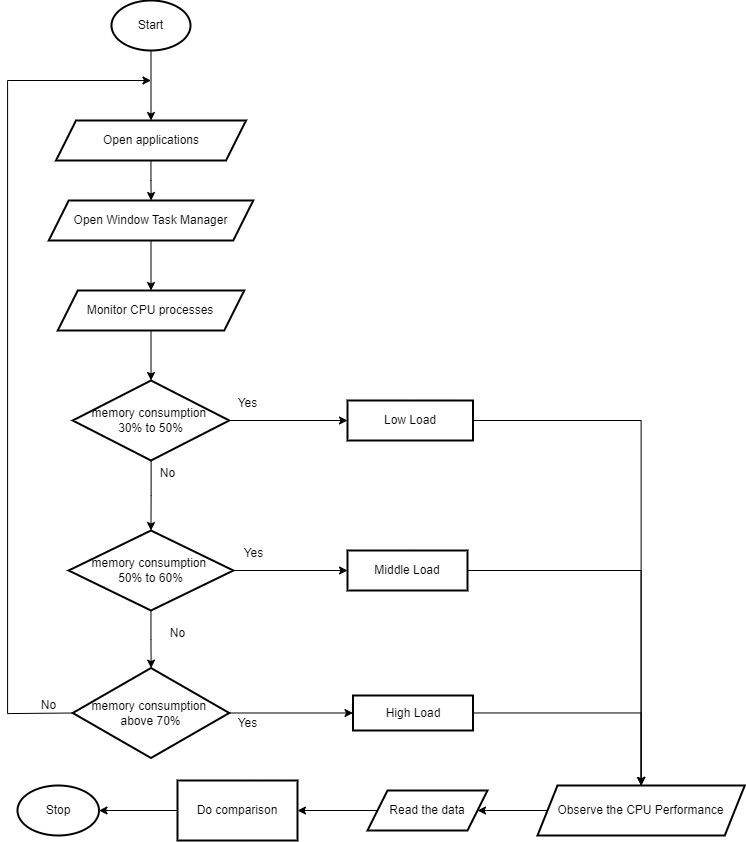

The diagram above was exported from draw.io. Its source (the exported page's mxGraphModel, read from the mxfile embedded in the PNG):
<mxGraphModel dx="1615" dy="928" grid="1" gridSize="10" guides="1" tooltips="1" connect="1" arrows="1" fold="1" page="1" pageScale="1" pageWidth="827" pageHeight="1169" math="0" shadow="0">
  <root>
    <mxCell id="WIyWlLk6GJQsqaUBKTNV-0" />
    <mxCell id="WIyWlLk6GJQsqaUBKTNV-1" parent="WIyWlLk6GJQsqaUBKTNV-0" />
    <mxCell id="gL_qL4w17FVWe3OOhxZ2-78" value="" style="edgeStyle=orthogonalEdgeStyle;rounded=0;orthogonalLoop=1;jettySize=auto;html=1;" edge="1" parent="WIyWlLk6GJQsqaUBKTNV-1" source="gL_qL4w17FVWe3OOhxZ2-2" target="gL_qL4w17FVWe3OOhxZ2-77">
      <mxGeometry relative="1" as="geometry" />
    </mxCell>
    <mxCell id="gL_qL4w17FVWe3OOhxZ2-2" value="Start" style="strokeWidth=2;html=1;shape=mxgraph.flowchart.start_1;whiteSpace=wrap;" vertex="1" parent="WIyWlLk6GJQsqaUBKTNV-1">
      <mxGeometry x="144" y="60" width="79" height="50" as="geometry" />
    </mxCell>
    <mxCell id="gL_qL4w17FVWe3OOhxZ2-82" value="" style="edgeStyle=orthogonalEdgeStyle;rounded=0;orthogonalLoop=1;jettySize=auto;html=1;" edge="1" parent="WIyWlLk6GJQsqaUBKTNV-1" source="gL_qL4w17FVWe3OOhxZ2-77" target="gL_qL4w17FVWe3OOhxZ2-81">
      <mxGeometry relative="1" as="geometry" />
    </mxCell>
    <mxCell id="gL_qL4w17FVWe3OOhxZ2-77" value="Open applications" style="shape=parallelogram;perimeter=parallelogramPerimeter;whiteSpace=wrap;html=1;fixedSize=1;strokeWidth=2;" vertex="1" parent="WIyWlLk6GJQsqaUBKTNV-1">
      <mxGeometry x="88.5" y="180" width="190" height="40" as="geometry" />
    </mxCell>
    <mxCell id="gL_qL4w17FVWe3OOhxZ2-108" value="" style="edgeStyle=orthogonalEdgeStyle;rounded=0;orthogonalLoop=1;jettySize=auto;html=1;" edge="1" parent="WIyWlLk6GJQsqaUBKTNV-1" source="gL_qL4w17FVWe3OOhxZ2-81" target="gL_qL4w17FVWe3OOhxZ2-107">
      <mxGeometry relative="1" as="geometry" />
    </mxCell>
    <mxCell id="gL_qL4w17FVWe3OOhxZ2-81" value="Open Window Task Manager" style="shape=parallelogram;perimeter=parallelogramPerimeter;whiteSpace=wrap;html=1;fixedSize=1;strokeWidth=2;" vertex="1" parent="WIyWlLk6GJQsqaUBKTNV-1">
      <mxGeometry x="81.25" y="260" width="204.5" height="40" as="geometry" />
    </mxCell>
    <mxCell id="gL_qL4w17FVWe3OOhxZ2-89" value="" style="edgeStyle=orthogonalEdgeStyle;rounded=0;orthogonalLoop=1;jettySize=auto;html=1;" edge="1" parent="WIyWlLk6GJQsqaUBKTNV-1" source="gL_qL4w17FVWe3OOhxZ2-86" target="gL_qL4w17FVWe3OOhxZ2-88">
      <mxGeometry relative="1" as="geometry" />
    </mxCell>
    <mxCell id="gL_qL4w17FVWe3OOhxZ2-96" value="" style="edgeStyle=orthogonalEdgeStyle;rounded=0;orthogonalLoop=1;jettySize=auto;html=1;" edge="1" parent="WIyWlLk6GJQsqaUBKTNV-1" source="gL_qL4w17FVWe3OOhxZ2-86" target="gL_qL4w17FVWe3OOhxZ2-95">
      <mxGeometry relative="1" as="geometry" />
    </mxCell>
    <mxCell id="gL_qL4w17FVWe3OOhxZ2-86" value="memory consumption&amp;nbsp;&lt;div&gt;30% to 50%&lt;/div&gt;" style="rhombus;whiteSpace=wrap;html=1;strokeWidth=2;" vertex="1" parent="WIyWlLk6GJQsqaUBKTNV-1">
      <mxGeometry x="105.25" y="440" width="156.5" height="80" as="geometry" />
    </mxCell>
    <mxCell id="gL_qL4w17FVWe3OOhxZ2-94" value="" style="edgeStyle=orthogonalEdgeStyle;rounded=0;orthogonalLoop=1;jettySize=auto;html=1;" edge="1" parent="WIyWlLk6GJQsqaUBKTNV-1" source="gL_qL4w17FVWe3OOhxZ2-88" target="gL_qL4w17FVWe3OOhxZ2-93">
      <mxGeometry relative="1" as="geometry" />
    </mxCell>
    <mxCell id="gL_qL4w17FVWe3OOhxZ2-88" value="Low Load" style="whiteSpace=wrap;html=1;strokeWidth=2;" vertex="1" parent="WIyWlLk6GJQsqaUBKTNV-1">
      <mxGeometry x="380" y="460" width="125.5" height="40" as="geometry" />
    </mxCell>
    <mxCell id="gL_qL4w17FVWe3OOhxZ2-125" value="" style="edgeStyle=orthogonalEdgeStyle;rounded=0;orthogonalLoop=1;jettySize=auto;html=1;" edge="1" parent="WIyWlLk6GJQsqaUBKTNV-1" source="gL_qL4w17FVWe3OOhxZ2-93" target="gL_qL4w17FVWe3OOhxZ2-124">
      <mxGeometry relative="1" as="geometry" />
    </mxCell>
    <mxCell id="gL_qL4w17FVWe3OOhxZ2-93" value="Observe the CPU Performance" style="shape=parallelogram;perimeter=parallelogramPerimeter;whiteSpace=wrap;html=1;fixedSize=1;strokeWidth=2;" vertex="1" parent="WIyWlLk6GJQsqaUBKTNV-1">
      <mxGeometry x="570" y="845" width="207.25" height="50" as="geometry" />
    </mxCell>
    <mxCell id="gL_qL4w17FVWe3OOhxZ2-98" value="" style="edgeStyle=orthogonalEdgeStyle;rounded=0;orthogonalLoop=1;jettySize=auto;html=1;" edge="1" parent="WIyWlLk6GJQsqaUBKTNV-1" source="gL_qL4w17FVWe3OOhxZ2-95" target="gL_qL4w17FVWe3OOhxZ2-97">
      <mxGeometry relative="1" as="geometry" />
    </mxCell>
    <mxCell id="gL_qL4w17FVWe3OOhxZ2-101" value="" style="edgeStyle=orthogonalEdgeStyle;rounded=0;orthogonalLoop=1;jettySize=auto;html=1;" edge="1" parent="WIyWlLk6GJQsqaUBKTNV-1" source="gL_qL4w17FVWe3OOhxZ2-95" target="gL_qL4w17FVWe3OOhxZ2-100">
      <mxGeometry relative="1" as="geometry" />
    </mxCell>
    <mxCell id="gL_qL4w17FVWe3OOhxZ2-95" value="memory consumption&amp;nbsp;&lt;div&gt;50% to 60%&lt;/div&gt;" style="rhombus;whiteSpace=wrap;html=1;strokeWidth=2;" vertex="1" parent="WIyWlLk6GJQsqaUBKTNV-1">
      <mxGeometry x="101.13" y="590" width="164.75" height="80" as="geometry" />
    </mxCell>
    <mxCell id="gL_qL4w17FVWe3OOhxZ2-99" style="edgeStyle=orthogonalEdgeStyle;rounded=0;orthogonalLoop=1;jettySize=auto;html=1;" edge="1" parent="WIyWlLk6GJQsqaUBKTNV-1" source="gL_qL4w17FVWe3OOhxZ2-97" target="gL_qL4w17FVWe3OOhxZ2-93">
      <mxGeometry relative="1" as="geometry" />
    </mxCell>
    <mxCell id="gL_qL4w17FVWe3OOhxZ2-97" value="Middle Load" style="whiteSpace=wrap;html=1;strokeWidth=2;" vertex="1" parent="WIyWlLk6GJQsqaUBKTNV-1">
      <mxGeometry x="380" y="610" width="120" height="40" as="geometry" />
    </mxCell>
    <mxCell id="gL_qL4w17FVWe3OOhxZ2-103" value="" style="edgeStyle=orthogonalEdgeStyle;rounded=0;orthogonalLoop=1;jettySize=auto;html=1;" edge="1" parent="WIyWlLk6GJQsqaUBKTNV-1" source="gL_qL4w17FVWe3OOhxZ2-100" target="gL_qL4w17FVWe3OOhxZ2-102">
      <mxGeometry relative="1" as="geometry" />
    </mxCell>
    <mxCell id="gL_qL4w17FVWe3OOhxZ2-105" style="edgeStyle=orthogonalEdgeStyle;rounded=0;orthogonalLoop=1;jettySize=auto;html=1;exitX=0;exitY=0.5;exitDx=0;exitDy=0;" edge="1" parent="WIyWlLk6GJQsqaUBKTNV-1" source="gL_qL4w17FVWe3OOhxZ2-100">
      <mxGeometry relative="1" as="geometry">
        <mxPoint x="183.5" y="140" as="targetPoint" />
        <Array as="points">
          <mxPoint x="110" y="773" />
          <mxPoint x="40" y="773" />
          <mxPoint x="40" y="140" />
        </Array>
      </mxGeometry>
    </mxCell>
    <mxCell id="gL_qL4w17FVWe3OOhxZ2-100" value="memory consumption&amp;nbsp;&lt;div&gt;above 70%&lt;/div&gt;" style="rhombus;whiteSpace=wrap;html=1;strokeWidth=2;" vertex="1" parent="WIyWlLk6GJQsqaUBKTNV-1">
      <mxGeometry x="105.25" y="727.5" width="156.5" height="90" as="geometry" />
    </mxCell>
    <mxCell id="gL_qL4w17FVWe3OOhxZ2-104" style="edgeStyle=orthogonalEdgeStyle;rounded=0;orthogonalLoop=1;jettySize=auto;html=1;" edge="1" parent="WIyWlLk6GJQsqaUBKTNV-1" source="gL_qL4w17FVWe3OOhxZ2-102" target="gL_qL4w17FVWe3OOhxZ2-93">
      <mxGeometry relative="1" as="geometry" />
    </mxCell>
    <mxCell id="gL_qL4w17FVWe3OOhxZ2-102" value="High Load" style="whiteSpace=wrap;html=1;strokeWidth=2;" vertex="1" parent="WIyWlLk6GJQsqaUBKTNV-1">
      <mxGeometry x="385.5" y="755" width="120" height="35" as="geometry" />
    </mxCell>
    <mxCell id="gL_qL4w17FVWe3OOhxZ2-109" value="" style="edgeStyle=orthogonalEdgeStyle;rounded=0;orthogonalLoop=1;jettySize=auto;html=1;" edge="1" parent="WIyWlLk6GJQsqaUBKTNV-1" source="gL_qL4w17FVWe3OOhxZ2-107" target="gL_qL4w17FVWe3OOhxZ2-86">
      <mxGeometry relative="1" as="geometry" />
    </mxCell>
    <mxCell id="gL_qL4w17FVWe3OOhxZ2-107" value="Monitor CPU processes" style="shape=parallelogram;perimeter=parallelogramPerimeter;whiteSpace=wrap;html=1;fixedSize=1;strokeWidth=2;" vertex="1" parent="WIyWlLk6GJQsqaUBKTNV-1">
      <mxGeometry x="90.26" y="350" width="186.49" height="40" as="geometry" />
    </mxCell>
    <mxCell id="gL_qL4w17FVWe3OOhxZ2-114" value="Stop" style="ellipse;whiteSpace=wrap;html=1;strokeWidth=2;" vertex="1" parent="WIyWlLk6GJQsqaUBKTNV-1">
      <mxGeometry x="50" y="845" width="81.5" height="50" as="geometry" />
    </mxCell>
    <mxCell id="gL_qL4w17FVWe3OOhxZ2-116" value="Yes" style="text;html=1;align=center;verticalAlign=middle;resizable=0;points=[];autosize=1;strokeColor=none;fillColor=none;" vertex="1" parent="WIyWlLk6GJQsqaUBKTNV-1">
      <mxGeometry x="260" y="448" width="40" height="30" as="geometry" />
    </mxCell>
    <mxCell id="gL_qL4w17FVWe3OOhxZ2-117" value="No" style="text;html=1;align=center;verticalAlign=middle;resizable=0;points=[];autosize=1;strokeColor=none;fillColor=none;" vertex="1" parent="WIyWlLk6GJQsqaUBKTNV-1">
      <mxGeometry x="180" y="518" width="40" height="30" as="geometry" />
    </mxCell>
    <mxCell id="gL_qL4w17FVWe3OOhxZ2-118" value="Yes" style="text;html=1;align=center;verticalAlign=middle;resizable=0;points=[];autosize=1;strokeColor=none;fillColor=none;" vertex="1" parent="WIyWlLk6GJQsqaUBKTNV-1">
      <mxGeometry x="265.88" y="598" width="40" height="30" as="geometry" />
    </mxCell>
    <mxCell id="gL_qL4w17FVWe3OOhxZ2-119" value="Yes" style="text;html=1;align=center;verticalAlign=middle;resizable=0;points=[];autosize=1;strokeColor=none;fillColor=none;" vertex="1" parent="WIyWlLk6GJQsqaUBKTNV-1">
      <mxGeometry x="260" y="768" width="40" height="30" as="geometry" />
    </mxCell>
    <mxCell id="gL_qL4w17FVWe3OOhxZ2-121" value="No" style="text;html=1;align=center;verticalAlign=middle;resizable=0;points=[];autosize=1;strokeColor=none;fillColor=none;" vertex="1" parent="WIyWlLk6GJQsqaUBKTNV-1">
      <mxGeometry x="190" y="678" width="40" height="30" as="geometry" />
    </mxCell>
    <mxCell id="gL_qL4w17FVWe3OOhxZ2-122" value="No" style="text;html=1;align=center;verticalAlign=middle;resizable=0;points=[];autosize=1;strokeColor=none;fillColor=none;" vertex="1" parent="WIyWlLk6GJQsqaUBKTNV-1">
      <mxGeometry x="61.13000000000001" y="750" width="40" height="30" as="geometry" />
    </mxCell>
    <mxCell id="gL_qL4w17FVWe3OOhxZ2-128" value="" style="edgeStyle=orthogonalEdgeStyle;rounded=0;orthogonalLoop=1;jettySize=auto;html=1;" edge="1" parent="WIyWlLk6GJQsqaUBKTNV-1" source="gL_qL4w17FVWe3OOhxZ2-124" target="gL_qL4w17FVWe3OOhxZ2-127">
      <mxGeometry relative="1" as="geometry" />
    </mxCell>
    <mxCell id="gL_qL4w17FVWe3OOhxZ2-124" value="Read the data" style="shape=parallelogram;perimeter=parallelogramPerimeter;whiteSpace=wrap;html=1;fixedSize=1;strokeWidth=2;" vertex="1" parent="WIyWlLk6GJQsqaUBKTNV-1">
      <mxGeometry x="400" y="850" width="120" height="40" as="geometry" />
    </mxCell>
    <mxCell id="gL_qL4w17FVWe3OOhxZ2-129" value="" style="edgeStyle=orthogonalEdgeStyle;rounded=0;orthogonalLoop=1;jettySize=auto;html=1;" edge="1" parent="WIyWlLk6GJQsqaUBKTNV-1" source="gL_qL4w17FVWe3OOhxZ2-127" target="gL_qL4w17FVWe3OOhxZ2-114">
      <mxGeometry relative="1" as="geometry" />
    </mxCell>
    <mxCell id="gL_qL4w17FVWe3OOhxZ2-127" value="Do comparison" style="whiteSpace=wrap;html=1;strokeWidth=2;" vertex="1" parent="WIyWlLk6GJQsqaUBKTNV-1">
      <mxGeometry x="210" y="840" width="120" height="60" as="geometry" />
    </mxCell>
  </root>
</mxGraphModel>